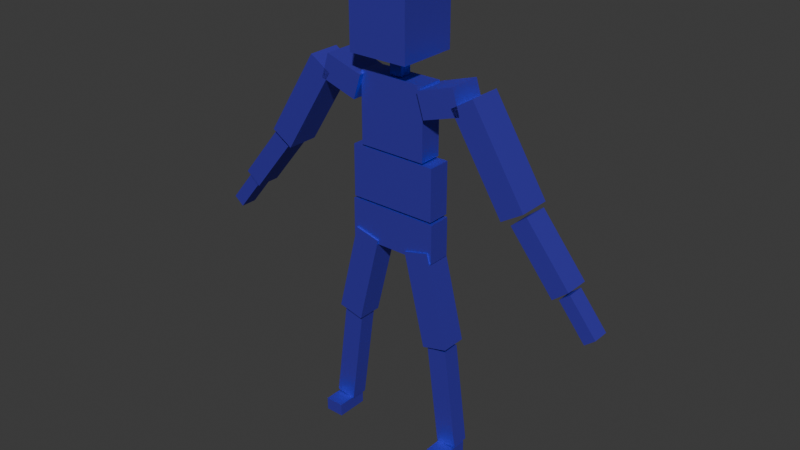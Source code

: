 # Source: isolatedPlayer.blend  (saved by Blender 4.4.32; exported with 4.5.12 LTS)
import bpy
from mathutils import Matrix  # noqa: F401  (used for matrix-valued properties, if any)

bpy.ops.wm.read_factory_settings(use_empty=True)
scene = bpy.context.scene
scene.name = 'Scene'

# ---- collections
col_collection = bpy.data.collections.new('Collection'); scene.collection.children.link(col_collection)

# ---- materials (node trees are filled in below, after node groups)
mat_material = bpy.data.materials.new('Material')
mat_material.alpha_threshold = 0.0
mat_material.roughness = 0.5
mat_material.line_color = (0.0, 0.0, 0.0, 1.0)

# ---- material node trees
mat_material.use_nodes = True; mat_material.node_tree.nodes.clear()
_N = mat_material.node_tree.nodes; _L = mat_material.node_tree.links
n0 = _N.new('ShaderNodeOutputMaterial'); n0.name = 'Material Output'; n0.location = (388, 307)
n1 = _N.new('ShaderNodeBsdfPrincipled'); n1.name = 'Principled BSDF'; n1.location = (10, 300)
n1.inputs[0].default_value = (0.08938, 0.06145, 0.8002, 1.0)
n1.inputs[1].default_value = 0.7864
n1.inputs[2].default_value = 0.6091
n1.inputs[3].default_value = 2.5
_L.new(n1.outputs[0], n0.inputs[0])
n0.is_active_output = True

# ---- world
world_world = bpy.data.worlds.new('World'); scene.world = world_world
world_world.use_nodes = True; world_world.node_tree.nodes.clear()
_N = world_world.node_tree.nodes; _L = world_world.node_tree.links
n0 = _N.new('ShaderNodeOutputWorld'); n0.name = 'World Output'; n0.location = (300, 300)
n1 = _N.new('ShaderNodeBackground'); n1.name = 'Background'; n1.location = (10, 300)
n1.inputs[0].default_value = (0.05088, 0.05088, 0.05088, 1.0)
_L.new(n1.outputs[0], n0.inputs[0])
n0.is_active_output = True
world_world.color = (0.05088, 0.05088, 0.05088)
world_world.sun_shadow_jitter_overblur = 0.0

# ---- meshes
me_cube_001 = bpy.data.meshes.new('Cube.001')
me_cube_001.from_pydata([(-1.0, -1.0, -1.0), (-1.0, -1.0, 1.0), (-1.0, 1.0, -1.0), (-1.0, 1.0, 1.0), (1.0, -1.0, -1.0), (1.0, -1.0, 1.0), (1.0, 1.0, -1.0), (1.0, 1.0, 1.0)], [], [(0, 1, 3, 2), (2, 3, 7, 6), (6, 7, 5, 4), (4, 5, 1, 0), (2, 6, 4, 0), (7, 3, 1, 5)])
_uv = me_cube_001.uv_layers.new(name='UVMap')
_uv.uv.foreach_set('vector', [0.375, 0.0, 0.625, 0.0, 0.625, 0.25, 0.375, 0.25, 0.375, 0.25, 0.625, 0.25, 0.625, 0.5, 0.375, 0.5, 0.375, 0.5, 0.625, 0.5, 0.625, 0.75, 0.375, 0.75, 0.375, 0.75, 0.625, 0.75, 0.625, 1.0, 0.375, 1.0, 0.125, 0.5, 0.375, 0.5, 0.375, 0.75, 0.125, 0.75, 0.625, 0.5, 0.875, 0.5, 0.875, 0.75, 0.625, 0.75])
me_cube_001.materials.append(mat_material)
me_cube_001.update()
me_cube_002 = bpy.data.meshes.new('Cube.002')
me_cube_002.from_pydata([(-1.0, -1.0, -1.0), (-1.0, -1.0, 1.0), (-1.0, 1.0, -1.0), (-1.0, 1.0, 1.0), (1.0, -1.0, -1.0), (1.0, -1.0, 1.0), (1.0, 1.0, -1.0), (1.0, 1.0, 1.0)], [], [(0, 1, 3, 2), (2, 3, 7, 6), (6, 7, 5, 4), (4, 5, 1, 0), (2, 6, 4, 0), (7, 3, 1, 5)])
_uv = me_cube_002.uv_layers.new(name='UVMap')
_uv.uv.foreach_set('vector', [0.375, 0.0, 0.625, 0.0, 0.625, 0.25, 0.375, 0.25, 0.375, 0.25, 0.625, 0.25, 0.625, 0.5, 0.375, 0.5, 0.375, 0.5, 0.625, 0.5, 0.625, 0.75, 0.375, 0.75, 0.375, 0.75, 0.625, 0.75, 0.625, 1.0, 0.375, 1.0, 0.125, 0.5, 0.375, 0.5, 0.375, 0.75, 0.125, 0.75, 0.625, 0.5, 0.875, 0.5, 0.875, 0.75, 0.625, 0.75])
me_cube_002.materials.append(mat_material)
me_cube_002.update()
me_cube_003 = bpy.data.meshes.new('Cube.003')
me_cube_003.from_pydata([(-1.0, -1.0, -1.0), (-1.0, -1.0, 1.0), (-1.0, 1.0, -1.0), (-1.0, 1.0, 1.0), (1.0, -1.0, -1.0), (1.0, -1.0, 1.0), (1.0, 1.0, -1.0), (1.0, 1.0, 1.0)], [], [(0, 1, 3, 2), (2, 3, 7, 6), (6, 7, 5, 4), (4, 5, 1, 0), (2, 6, 4, 0), (7, 3, 1, 5)])
_uv = me_cube_003.uv_layers.new(name='UVMap')
_uv.uv.foreach_set('vector', [0.375, 0.0, 0.625, 0.0, 0.625, 0.25, 0.375, 0.25, 0.375, 0.25, 0.625, 0.25, 0.625, 0.5, 0.375, 0.5, 0.375, 0.5, 0.625, 0.5, 0.625, 0.75, 0.375, 0.75, 0.375, 0.75, 0.625, 0.75, 0.625, 1.0, 0.375, 1.0, 0.125, 0.5, 0.375, 0.5, 0.375, 0.75, 0.125, 0.75, 0.625, 0.5, 0.875, 0.5, 0.875, 0.75, 0.625, 0.75])
_ca = me_cube_003.color_attributes.new('Attribute', 'BYTE_COLOR', 'CORNER')
_ca.data.foreach_set('color', [1.0, 1.0, 1.0, 1.0, 1.0, 1.0, 1.0, 1.0, 1.0, 1.0, 1.0, 1.0, 1.0, 1.0, 1.0, 1.0, 1.0, 1.0, 1.0, 1.0, 1.0, 1.0, 1.0, 1.0, 1.0, 1.0, 1.0, 1.0, 1.0, 1.0, 1.0, 1.0, 1.0, 1.0, 1.0, 1.0, 1.0, 1.0, 1.0, 1.0, 1.0, 1.0, 1.0, 1.0, 1.0, 1.0, 1.0, 1.0, 1.0, 1.0, 1.0, 1.0, 1.0, 1.0, 1.0, 1.0, 1.0, 1.0, 1.0, 1.0, 1.0, 1.0, 1.0, 1.0, 1.0, 1.0, 1.0, 1.0, 1.0, 1.0, 1.0, 1.0, 1.0, 1.0, 1.0, 1.0, 1.0, 1.0, 1.0, 1.0, 1.0, 1.0, 1.0, 1.0, 1.0, 1.0, 1.0, 1.0, 1.0, 1.0, 1.0, 1.0, 1.0, 1.0, 1.0, 1.0])
me_cube_003.materials.append(mat_material)
me_cube_003.update()
me_cube_005 = bpy.data.meshes.new('Cube.005')
me_cube_005.from_pydata([(-1.0, -1.0, -1.0), (-1.0, -1.0, 1.0), (-1.0, 1.0, -1.0), (-1.0, 1.0, 1.0), (1.0, -1.0, -1.0), (1.0, -1.0, 1.0), (1.0, 1.0, -1.0), (1.0, 1.0, 1.0)], [], [(0, 1, 3, 2), (2, 3, 7, 6), (6, 7, 5, 4), (4, 5, 1, 0), (2, 6, 4, 0), (7, 3, 1, 5)])
_uv = me_cube_005.uv_layers.new(name='UVMap')
_uv.uv.foreach_set('vector', [0.375, 0.0, 0.625, 0.0, 0.625, 0.25, 0.375, 0.25, 0.375, 0.25, 0.625, 0.25, 0.625, 0.5, 0.375, 0.5, 0.375, 0.5, 0.625, 0.5, 0.625, 0.75, 0.375, 0.75, 0.375, 0.75, 0.625, 0.75, 0.625, 1.0, 0.375, 1.0, 0.125, 0.5, 0.375, 0.5, 0.375, 0.75, 0.125, 0.75, 0.625, 0.5, 0.875, 0.5, 0.875, 0.75, 0.625, 0.75])
me_cube_005.materials.append(mat_material)
me_cube_005.update()
me_cube_006 = bpy.data.meshes.new('Cube.006')
me_cube_006.from_pydata([(-1.0, -1.0, -1.0), (-1.0, -1.0, 1.0), (-1.0, 1.0, -1.0), (-1.0, 1.0, 1.0), (1.0, -1.0, -1.0), (1.0, -1.0, 1.0), (1.0, 1.0, -1.0), (1.0, 1.0, 1.0)], [], [(0, 1, 3, 2), (2, 3, 7, 6), (6, 7, 5, 4), (4, 5, 1, 0), (2, 6, 4, 0), (7, 3, 1, 5)])
_uv = me_cube_006.uv_layers.new(name='UVMap')
_uv.uv.foreach_set('vector', [0.375, 0.0, 0.625, 0.0, 0.625, 0.25, 0.375, 0.25, 0.375, 0.25, 0.625, 0.25, 0.625, 0.5, 0.375, 0.5, 0.375, 0.5, 0.625, 0.5, 0.625, 0.75, 0.375, 0.75, 0.375, 0.75, 0.625, 0.75, 0.625, 1.0, 0.375, 1.0, 0.125, 0.5, 0.375, 0.5, 0.375, 0.75, 0.125, 0.75, 0.625, 0.5, 0.875, 0.5, 0.875, 0.75, 0.625, 0.75])
me_cube_006.materials.append(mat_material)
me_cube_006.update()
me_cube_007 = bpy.data.meshes.new('Cube.007')
me_cube_007.from_pydata([(-1.0, -1.0, -1.0), (-1.0, -1.0, 1.0), (-1.0, 1.0, -1.0), (-1.0, 1.0, 1.0), (1.0, -1.0, -1.0), (1.0, -1.0, 1.0), (1.0, 1.0, -1.0), (1.0, 1.0, 1.0)], [], [(0, 1, 3, 2), (2, 3, 7, 6), (6, 7, 5, 4), (4, 5, 1, 0), (2, 6, 4, 0), (7, 3, 1, 5)])
_uv = me_cube_007.uv_layers.new(name='UVMap')
_uv.uv.foreach_set('vector', [0.375, 0.0, 0.625, 0.0, 0.625, 0.25, 0.375, 0.25, 0.375, 0.25, 0.625, 0.25, 0.625, 0.5, 0.375, 0.5, 0.375, 0.5, 0.625, 0.5, 0.625, 0.75, 0.375, 0.75, 0.375, 0.75, 0.625, 0.75, 0.625, 1.0, 0.375, 1.0, 0.125, 0.5, 0.375, 0.5, 0.375, 0.75, 0.125, 0.75, 0.625, 0.5, 0.875, 0.5, 0.875, 0.75, 0.625, 0.75])
me_cube_007.materials.append(mat_material)
me_cube_007.update()
me_cube_008 = bpy.data.meshes.new('Cube.008')
me_cube_008.from_pydata([(-1.0, -1.0, -1.0), (-1.0, -1.0, 1.0), (-1.0, 1.0, -1.0), (-1.0, 1.0, 1.0), (1.0, -1.0, -1.0), (1.0, -1.0, 1.0), (1.0, 1.0, -1.0), (1.0, 1.0, 1.0)], [], [(0, 1, 3, 2), (2, 3, 7, 6), (6, 7, 5, 4), (4, 5, 1, 0), (2, 6, 4, 0), (7, 3, 1, 5)])
_uv = me_cube_008.uv_layers.new(name='UVMap')
_uv.uv.foreach_set('vector', [0.375, 0.0, 0.625, 0.0, 0.625, 0.25, 0.375, 0.25, 0.375, 0.25, 0.625, 0.25, 0.625, 0.5, 0.375, 0.5, 0.375, 0.5, 0.625, 0.5, 0.625, 0.75, 0.375, 0.75, 0.375, 0.75, 0.625, 0.75, 0.625, 1.0, 0.375, 1.0, 0.125, 0.5, 0.375, 0.5, 0.375, 0.75, 0.125, 0.75, 0.625, 0.5, 0.875, 0.5, 0.875, 0.75, 0.625, 0.75])
me_cube_008.materials.append(mat_material)
me_cube_008.update()
me_cube_009 = bpy.data.meshes.new('Cube.009')
me_cube_009.from_pydata([(-1.0, -1.0, -1.0), (-1.0, -1.0, 1.0), (-1.0, 1.0, -1.0), (-1.0, 1.0, 1.0), (1.0, -1.0, -1.0), (1.0, -1.0, 1.0), (1.0, 1.0, -1.0), (1.0, 1.0, 1.0)], [], [(0, 1, 3, 2), (2, 3, 7, 6), (6, 7, 5, 4), (4, 5, 1, 0), (2, 6, 4, 0), (7, 3, 1, 5)])
_uv = me_cube_009.uv_layers.new(name='UVMap')
_uv.uv.foreach_set('vector', [0.375, 0.0, 0.625, 0.0, 0.625, 0.25, 0.375, 0.25, 0.375, 0.25, 0.625, 0.25, 0.625, 0.5, 0.375, 0.5, 0.375, 0.5, 0.625, 0.5, 0.625, 0.75, 0.375, 0.75, 0.375, 0.75, 0.625, 0.75, 0.625, 1.0, 0.375, 1.0, 0.125, 0.5, 0.375, 0.5, 0.375, 0.75, 0.125, 0.75, 0.625, 0.5, 0.875, 0.5, 0.875, 0.75, 0.625, 0.75])
me_cube_009.materials.append(mat_material)
me_cube_009.update()
me_cube_010 = bpy.data.meshes.new('Cube.010')
me_cube_010.from_pydata([(-1.0, -1.0, -1.0), (-1.0, -1.0, 1.0), (-1.0, 1.0, -1.0), (-1.0, 1.0, 1.0), (1.0, -1.0, -1.0), (1.0, -1.0, 1.0), (1.0, 1.0, -1.0), (1.0, 1.0, 1.0)], [], [(0, 1, 3, 2), (2, 3, 7, 6), (6, 7, 5, 4), (4, 5, 1, 0), (2, 6, 4, 0), (7, 3, 1, 5)])
_uv = me_cube_010.uv_layers.new(name='UVMap')
_uv.uv.foreach_set('vector', [0.375, 0.0, 0.625, 0.0, 0.625, 0.25, 0.375, 0.25, 0.375, 0.25, 0.625, 0.25, 0.625, 0.5, 0.375, 0.5, 0.375, 0.5, 0.625, 0.5, 0.625, 0.75, 0.375, 0.75, 0.375, 0.75, 0.625, 0.75, 0.625, 1.0, 0.375, 1.0, 0.125, 0.5, 0.375, 0.5, 0.375, 0.75, 0.125, 0.75, 0.625, 0.5, 0.875, 0.5, 0.875, 0.75, 0.625, 0.75])
me_cube_010.materials.append(mat_material)
me_cube_010.update()
me_cube_011 = bpy.data.meshes.new('Cube.011')
me_cube_011.from_pydata([(-1.0, -1.0, -1.0), (-1.0, -1.0, 1.0), (-1.0, 1.0, -1.0), (-1.0, 1.0, 1.0), (1.0, -1.0, -1.0), (1.0, -1.0, 1.0), (1.0, 1.0, -1.0), (1.0, 1.0, 1.0)], [], [(0, 1, 3, 2), (2, 3, 7, 6), (6, 7, 5, 4), (4, 5, 1, 0), (2, 6, 4, 0), (7, 3, 1, 5)])
_uv = me_cube_011.uv_layers.new(name='UVMap')
_uv.uv.foreach_set('vector', [0.375, 0.0, 0.625, 0.0, 0.625, 0.25, 0.375, 0.25, 0.375, 0.25, 0.625, 0.25, 0.625, 0.5, 0.375, 0.5, 0.375, 0.5, 0.625, 0.5, 0.625, 0.75, 0.375, 0.75, 0.375, 0.75, 0.625, 0.75, 0.625, 1.0, 0.375, 1.0, 0.125, 0.5, 0.375, 0.5, 0.375, 0.75, 0.125, 0.75, 0.625, 0.5, 0.875, 0.5, 0.875, 0.75, 0.625, 0.75])
me_cube_011.materials.append(mat_material)
me_cube_011.update()
me_cube_012 = bpy.data.meshes.new('Cube.012')
me_cube_012.from_pydata([(-1.0, -1.0, -1.0), (-1.0, -1.0, 1.0), (-1.0, 1.0, -1.0), (-1.0, 1.0, 1.0), (1.0, -1.0, -1.0), (1.0, -1.0, 1.0), (1.0, 1.0, -1.0), (1.0, 1.0, 1.0)], [], [(0, 1, 3, 2), (2, 3, 7, 6), (6, 7, 5, 4), (4, 5, 1, 0), (2, 6, 4, 0), (7, 3, 1, 5)])
_uv = me_cube_012.uv_layers.new(name='UVMap')
_uv.uv.foreach_set('vector', [0.375, 0.0, 0.625, 0.0, 0.625, 0.25, 0.375, 0.25, 0.375, 0.25, 0.625, 0.25, 0.625, 0.5, 0.375, 0.5, 0.375, 0.5, 0.625, 0.5, 0.625, 0.75, 0.375, 0.75, 0.375, 0.75, 0.625, 0.75, 0.625, 1.0, 0.375, 1.0, 0.125, 0.5, 0.375, 0.5, 0.375, 0.75, 0.125, 0.75, 0.625, 0.5, 0.875, 0.5, 0.875, 0.75, 0.625, 0.75])
me_cube_012.materials.append(mat_material)
me_cube_012.update()
me_cube_013 = bpy.data.meshes.new('Cube.013')
me_cube_013.from_pydata([(-1.0, -1.0, -1.0), (-1.0, -1.0, 1.0), (-1.0, 1.0, -1.0), (-1.0, 1.0, 1.0), (1.0, -1.0, -1.0), (1.0, -1.0, 1.0), (1.0, 1.0, -1.0), (1.0, 1.0, 1.0)], [], [(0, 1, 3, 2), (2, 3, 7, 6), (6, 7, 5, 4), (4, 5, 1, 0), (2, 6, 4, 0), (7, 3, 1, 5)])
_uv = me_cube_013.uv_layers.new(name='UVMap')
_uv.uv.foreach_set('vector', [0.375, 0.0, 0.625, 0.0, 0.625, 0.25, 0.375, 0.25, 0.375, 0.25, 0.625, 0.25, 0.625, 0.5, 0.375, 0.5, 0.375, 0.5, 0.625, 0.5, 0.625, 0.75, 0.375, 0.75, 0.375, 0.75, 0.625, 0.75, 0.625, 1.0, 0.375, 1.0, 0.125, 0.5, 0.375, 0.5, 0.375, 0.75, 0.125, 0.75, 0.625, 0.5, 0.875, 0.5, 0.875, 0.75, 0.625, 0.75])
me_cube_013.materials.append(mat_material)
me_cube_013.update()
me_cube_015 = bpy.data.meshes.new('Cube.015')
me_cube_015.from_pydata([(-1.0, -1.0, -1.0), (-1.0, -1.0, 1.0), (-1.0, 1.0, -1.0), (-1.0, 1.0, 1.0), (1.0, -1.0, -1.0), (1.0, -1.0, 1.0), (1.0, 1.0, -1.0), (1.0, 1.0, 1.0)], [], [(0, 1, 3, 2), (2, 3, 7, 6), (6, 7, 5, 4), (4, 5, 1, 0), (2, 6, 4, 0), (7, 3, 1, 5)])
_uv = me_cube_015.uv_layers.new(name='UVMap')
_uv.uv.foreach_set('vector', [0.375, 0.0, 0.625, 0.0, 0.625, 0.25, 0.375, 0.25, 0.375, 0.25, 0.625, 0.25, 0.625, 0.5, 0.375, 0.5, 0.375, 0.5, 0.625, 0.5, 0.625, 0.75, 0.375, 0.75, 0.375, 0.75, 0.625, 0.75, 0.625, 1.0, 0.375, 1.0, 0.125, 0.5, 0.375, 0.5, 0.375, 0.75, 0.125, 0.75, 0.625, 0.5, 0.875, 0.5, 0.875, 0.75, 0.625, 0.75])
me_cube_015.materials.append(mat_material)
me_cube_015.update()
me_cube_016 = bpy.data.meshes.new('Cube.016')
me_cube_016.from_pydata([(-1.0, -1.0, -1.0), (-1.0, -1.0, 1.0), (-1.0, 1.0, -1.0), (-1.0, 1.0, 1.0), (1.0, -1.0, -1.0), (1.0, -1.0, 1.0), (1.0, 1.0, -1.0), (1.0, 1.0, 1.0)], [], [(0, 1, 3, 2), (2, 3, 7, 6), (6, 7, 5, 4), (4, 5, 1, 0), (2, 6, 4, 0), (7, 3, 1, 5)])
_uv = me_cube_016.uv_layers.new(name='UVMap')
_uv.uv.foreach_set('vector', [0.375, 0.0, 0.625, 0.0, 0.625, 0.25, 0.375, 0.25, 0.375, 0.25, 0.625, 0.25, 0.625, 0.5, 0.375, 0.5, 0.375, 0.5, 0.625, 0.5, 0.625, 0.75, 0.375, 0.75, 0.375, 0.75, 0.625, 0.75, 0.625, 1.0, 0.375, 1.0, 0.125, 0.5, 0.375, 0.5, 0.375, 0.75, 0.125, 0.75, 0.625, 0.5, 0.875, 0.5, 0.875, 0.75, 0.625, 0.75])
me_cube_016.materials.append(mat_material)
me_cube_016.update()
me_cube_017 = bpy.data.meshes.new('Cube.017')
me_cube_017.from_pydata([(-1.0, -1.0, -1.0), (-1.0, -1.0, 1.0), (-1.0, 1.0, -1.0), (-1.0, 1.0, 1.0), (1.0, -1.0, -1.0), (1.0, -1.0, 1.0), (1.0, 1.0, -1.0), (1.0, 1.0, 1.0)], [], [(0, 1, 3, 2), (2, 3, 7, 6), (6, 7, 5, 4), (4, 5, 1, 0), (2, 6, 4, 0), (7, 3, 1, 5)])
_uv = me_cube_017.uv_layers.new(name='UVMap')
_uv.uv.foreach_set('vector', [0.375, 0.0, 0.625, 0.0, 0.625, 0.25, 0.375, 0.25, 0.375, 0.25, 0.625, 0.25, 0.625, 0.5, 0.375, 0.5, 0.375, 0.5, 0.625, 0.5, 0.625, 0.75, 0.375, 0.75, 0.375, 0.75, 0.625, 0.75, 0.625, 1.0, 0.375, 1.0, 0.125, 0.5, 0.375, 0.5, 0.375, 0.75, 0.125, 0.75, 0.625, 0.5, 0.875, 0.5, 0.875, 0.75, 0.625, 0.75])
me_cube_017.materials.append(mat_material)
me_cube_017.update()
me_cube_018 = bpy.data.meshes.new('Cube.018')
me_cube_018.from_pydata([(-1.0, -1.0, -1.0), (-1.0, -1.0, 1.0), (-1.0, 1.0, -1.0), (-1.0, 1.0, 1.0), (1.0, -1.0, -1.0), (1.0, -1.0, 1.0), (1.0, 1.0, -1.0), (1.0, 1.0, 1.0)], [], [(0, 1, 3, 2), (2, 3, 7, 6), (6, 7, 5, 4), (4, 5, 1, 0), (2, 6, 4, 0), (7, 3, 1, 5)])
_uv = me_cube_018.uv_layers.new(name='UVMap')
_uv.uv.foreach_set('vector', [0.375, 0.0, 0.625, 0.0, 0.625, 0.25, 0.375, 0.25, 0.375, 0.25, 0.625, 0.25, 0.625, 0.5, 0.375, 0.5, 0.375, 0.5, 0.625, 0.5, 0.625, 0.75, 0.375, 0.75, 0.375, 0.75, 0.625, 0.75, 0.625, 1.0, 0.375, 1.0, 0.125, 0.5, 0.375, 0.5, 0.375, 0.75, 0.125, 0.75, 0.625, 0.5, 0.875, 0.5, 0.875, 0.75, 0.625, 0.75])
me_cube_018.materials.append(mat_material)
me_cube_018.update()
me_cube_019 = bpy.data.meshes.new('Cube.019')
me_cube_019.from_pydata([(-1.0, -1.0, -1.0), (-1.0, -1.0, 1.0), (-1.0, 1.0, -1.0), (-1.0, 1.0, 1.0), (1.0, -1.0, -1.0), (1.0, -1.0, 1.0), (1.0, 1.0, -1.0), (1.0, 1.0, 1.0)], [], [(0, 1, 3, 2), (2, 3, 7, 6), (6, 7, 5, 4), (4, 5, 1, 0), (2, 6, 4, 0), (7, 3, 1, 5)])
_uv = me_cube_019.uv_layers.new(name='UVMap')
_uv.uv.foreach_set('vector', [0.375, 0.0, 0.625, 0.0, 0.625, 0.25, 0.375, 0.25, 0.375, 0.25, 0.625, 0.25, 0.625, 0.5, 0.375, 0.5, 0.375, 0.5, 0.625, 0.5, 0.625, 0.75, 0.375, 0.75, 0.375, 0.75, 0.625, 0.75, 0.625, 1.0, 0.375, 1.0, 0.125, 0.5, 0.375, 0.5, 0.375, 0.75, 0.125, 0.75, 0.625, 0.5, 0.875, 0.5, 0.875, 0.75, 0.625, 0.75])
me_cube_019.materials.append(mat_material)
me_cube_019.update()
me_cube_020 = bpy.data.meshes.new('Cube.020')
me_cube_020.from_pydata([(-1.0, -1.0, -1.0), (-1.0, -1.0, 1.0), (-1.0, 1.0, -1.0), (-1.0, 1.0, 1.0), (1.0, -1.0, -1.0), (1.0, -1.0, 1.0), (1.0, 1.0, -1.0), (1.0, 1.0, 1.0)], [], [(0, 1, 3, 2), (2, 3, 7, 6), (6, 7, 5, 4), (4, 5, 1, 0), (2, 6, 4, 0), (7, 3, 1, 5)])
_uv = me_cube_020.uv_layers.new(name='UVMap')
_uv.uv.foreach_set('vector', [0.375, 0.0, 0.625, 0.0, 0.625, 0.25, 0.375, 0.25, 0.375, 0.25, 0.625, 0.25, 0.625, 0.5, 0.375, 0.5, 0.375, 0.5, 0.625, 0.5, 0.625, 0.75, 0.375, 0.75, 0.375, 0.75, 0.625, 0.75, 0.625, 1.0, 0.375, 1.0, 0.125, 0.5, 0.375, 0.5, 0.375, 0.75, 0.125, 0.75, 0.625, 0.5, 0.875, 0.5, 0.875, 0.75, 0.625, 0.75])
me_cube_020.materials.append(mat_material)
me_cube_020.update()
me_cube_022 = bpy.data.meshes.new('Cube.022')
me_cube_022.from_pydata([(-1.0, -1.0, -1.0), (-1.0, -1.0, 1.0), (-1.0, 1.0, -1.0), (-1.0, 1.0, 1.0), (1.0, -1.0, -1.0), (1.0, -1.0, 1.0), (1.0, 1.0, -1.0), (1.0, 1.0, 1.0)], [], [(0, 1, 3, 2), (2, 3, 7, 6), (6, 7, 5, 4), (4, 5, 1, 0), (2, 6, 4, 0), (7, 3, 1, 5)])
_uv = me_cube_022.uv_layers.new(name='UVMap')
_uv.uv.foreach_set('vector', [0.375, 0.0, 0.625, 0.0, 0.625, 0.25, 0.375, 0.25, 0.375, 0.25, 0.625, 0.25, 0.625, 0.5, 0.375, 0.5, 0.375, 0.5, 0.625, 0.5, 0.625, 0.75, 0.375, 0.75, 0.375, 0.75, 0.625, 0.75, 0.625, 1.0, 0.375, 1.0, 0.125, 0.5, 0.375, 0.5, 0.375, 0.75, 0.125, 0.75, 0.625, 0.5, 0.875, 0.5, 0.875, 0.75, 0.625, 0.75])
me_cube_022.materials.append(mat_material)
me_cube_022.update()
arm_armature = bpy.data.armatures.new('Armature')  # bones are not reproduced

# ---- objects
ob_armature = bpy.data.objects.new('Armature', arm_armature)
ob_cube = bpy.data.objects.new('Cube', me_cube_001)
ob_cube_001 = bpy.data.objects.new('Cube.001', me_cube_002)
ob_cube_002 = bpy.data.objects.new('Cube.002', me_cube_003)
ob_cube_003 = bpy.data.objects.new('Cube.003', me_cube_005)
ob_cube_004 = bpy.data.objects.new('Cube.004', me_cube_006)
ob_cube_005 = bpy.data.objects.new('Cube.005', me_cube_007)
ob_cube_006 = bpy.data.objects.new('Cube.006', me_cube_008)
ob_cube_007 = bpy.data.objects.new('Cube.007', me_cube_009)
ob_cube_008 = bpy.data.objects.new('Cube.008', me_cube_010)
ob_cube_009 = bpy.data.objects.new('Cube.009', me_cube_011)
ob_cube_010 = bpy.data.objects.new('Cube.010', me_cube_012)
ob_cube_011 = bpy.data.objects.new('Cube.011', me_cube_013)
ob_cube_012 = bpy.data.objects.new('Cube.012', me_cube_015)
ob_cube_013 = bpy.data.objects.new('Cube.013', me_cube_016)
ob_cube_014 = bpy.data.objects.new('Cube.014', me_cube_017)
ob_cube_015 = bpy.data.objects.new('Cube.015', me_cube_018)
ob_cube_016 = bpy.data.objects.new('Cube.016', me_cube_019)
ob_cube_017 = bpy.data.objects.new('Cube.017', me_cube_020)
ob_cube_018 = bpy.data.objects.new('Cube.018', me_cube_022)

# ---- transforms, parenting, visibility, modifiers, constraints
ob_armature.location = (0.0, 0.0, 1.367)
ob_armature.show_in_front = True
ob_cube.parent = ob_armature
ob_cube.matrix_parent_inverse = Matrix(((1.0, -0.0, 0.0, -0.0), (-0.0, 1.0, -0.0, 0.0), (0.0, -0.0, 1.0, -1.367), (-0.0, 0.0, -0.0, 1.0)))
ob_cube.location = (0.0, 0.0, 1.961)
ob_cube.scale = (0.3191, 0.08228, 0.187)
_vg = ob_cube.vertex_groups.new(name='Hip')
_vg = ob_cube.vertex_groups.new(name='Waist')
_vg.add([0, 1, 2, 3, 4, 5, 6, 7], 1.0, 'REPLACE')
_vg = ob_cube.vertex_groups.new(name='Chest')
_vg = ob_cube.vertex_groups.new(name='Neck')
_vg = ob_cube.vertex_groups.new(name='Head')
_vg = ob_cube.vertex_groups.new(name='Shoulder.R')
_vg = ob_cube.vertex_groups.new(name='UpperArm.R')
_vg = ob_cube.vertex_groups.new(name='LowerArm.R')
_vg = ob_cube.vertex_groups.new(name='UpperHand.R')
_vg = ob_cube.vertex_groups.new(name='Shoulder.L')
_vg = ob_cube.vertex_groups.new(name='UpperArm.L')
_vg = ob_cube.vertex_groups.new(name='LowerArm.L')
_vg = ob_cube.vertex_groups.new(name='UpperHand.L')
_vg = ob_cube.vertex_groups.new(name='UpperLeg.R')
_vg = ob_cube.vertex_groups.new(name='LowerLeg.R')
_vg = ob_cube.vertex_groups.new(name='Foot.R')
_vg = ob_cube.vertex_groups.new(name='UpperLeg.L')
_vg = ob_cube.vertex_groups.new(name='LowerLeg.L')
_vg = ob_cube.vertex_groups.new(name='Foot.L')
_m = ob_cube.modifiers.new('Armature', 'ARMATURE')
_m.object = ob_armature
ob_cube_001.parent = ob_armature
ob_cube_001.matrix_parent_inverse = Matrix(((1.0, -0.0, 0.0, -0.0), (-0.0, 1.0, -0.0, 0.0), (0.0, -0.0, 1.0, -1.367), (-0.0, 0.0, -0.0, 1.0)))
ob_cube_001.location = (0.0, 0.0, 1.615)
ob_cube_001.scale = (0.327, 0.08228, 0.1415)
_vg = ob_cube_001.vertex_groups.new(name='Hip')
for _i, _w in zip([0, 1, 2, 3, 4, 5, 6, 7], [1.0, 1.0, 1.0, 1.0, 1.0, 1.0, 1.0, 1.0]): _vg.add([_i], _w, 'REPLACE')
_vg = ob_cube_001.vertex_groups.new(name='Waist')
_vg = ob_cube_001.vertex_groups.new(name='Chest')
_vg = ob_cube_001.vertex_groups.new(name='Neck')
_vg = ob_cube_001.vertex_groups.new(name='Head')
_vg = ob_cube_001.vertex_groups.new(name='Shoulder.R')
_vg = ob_cube_001.vertex_groups.new(name='UpperArm.R')
_vg = ob_cube_001.vertex_groups.new(name='LowerArm.R')
_vg = ob_cube_001.vertex_groups.new(name='UpperHand.R')
_vg = ob_cube_001.vertex_groups.new(name='Shoulder.L')
_vg = ob_cube_001.vertex_groups.new(name='UpperArm.L')
_vg = ob_cube_001.vertex_groups.new(name='LowerArm.L')
_vg = ob_cube_001.vertex_groups.new(name='UpperHand.L')
_vg = ob_cube_001.vertex_groups.new(name='UpperLeg.R')
_vg = ob_cube_001.vertex_groups.new(name='LowerLeg.R')
_vg = ob_cube_001.vertex_groups.new(name='Foot.R')
_vg = ob_cube_001.vertex_groups.new(name='UpperLeg.L')
_vg = ob_cube_001.vertex_groups.new(name='LowerLeg.L')
_vg = ob_cube_001.vertex_groups.new(name='Foot.L')
_m = ob_cube_001.modifiers.new('Armature', 'ARMATURE')
_m.object = ob_armature
ob_cube_002.parent = ob_armature
ob_cube_002.matrix_parent_inverse = Matrix(((1.0, -0.0, 0.0, -0.0), (-0.0, 1.0, -0.0, 0.0), (0.0, -0.0, 1.0, -1.367), (-0.0, 0.0, -0.0, 1.0)))
ob_cube_002.location = (0.0, 0.0, 2.415)
ob_cube_002.scale = (0.2468, 0.08228, 0.2531)
_vg = ob_cube_002.vertex_groups.new(name='Hip')
_vg = ob_cube_002.vertex_groups.new(name='Waist')
_vg = ob_cube_002.vertex_groups.new(name='Chest')
_vg.add([0, 1, 2, 3, 4, 5, 6, 7], 1.0, 'REPLACE')
_vg = ob_cube_002.vertex_groups.new(name='Neck')
_vg = ob_cube_002.vertex_groups.new(name='Head')
_vg = ob_cube_002.vertex_groups.new(name='Shoulder.R')
_vg = ob_cube_002.vertex_groups.new(name='UpperArm.R')
_vg = ob_cube_002.vertex_groups.new(name='LowerArm.R')
_vg = ob_cube_002.vertex_groups.new(name='UpperHand.R')
_vg = ob_cube_002.vertex_groups.new(name='Shoulder.L')
_vg = ob_cube_002.vertex_groups.new(name='UpperArm.L')
_vg = ob_cube_002.vertex_groups.new(name='LowerArm.L')
_vg = ob_cube_002.vertex_groups.new(name='UpperHand.L')
_vg = ob_cube_002.vertex_groups.new(name='UpperLeg.R')
_vg = ob_cube_002.vertex_groups.new(name='LowerLeg.R')
_vg = ob_cube_002.vertex_groups.new(name='Foot.R')
_vg = ob_cube_002.vertex_groups.new(name='UpperLeg.L')
_vg = ob_cube_002.vertex_groups.new(name='LowerLeg.L')
_vg = ob_cube_002.vertex_groups.new(name='Foot.L')
_m = ob_cube_002.modifiers.new('Armature', 'ARMATURE')
_m.object = ob_armature
ob_cube_003.parent = ob_armature
ob_cube_003.matrix_parent_inverse = Matrix(((1.0, -0.0, 0.0, -0.0), (-0.0, 1.0, -0.0, 0.0), (0.0, -0.0, 1.0, -1.367), (-0.0, 0.0, -0.0, 1.0)))
ob_cube_003.location = (0.3889, -2.452e-08, 2.602)
ob_cube_003.rotation_euler = (0.0, -0.3081, 0.0)
ob_cube_003.scale = (0.1425, 0.1186, 0.09187)
_vg = ob_cube_003.vertex_groups.new(name='Hip')
_vg = ob_cube_003.vertex_groups.new(name='Waist')
_vg = ob_cube_003.vertex_groups.new(name='Chest')
_vg = ob_cube_003.vertex_groups.new(name='Neck')
_vg = ob_cube_003.vertex_groups.new(name='Head')
_vg = ob_cube_003.vertex_groups.new(name='Shoulder.R')
_vg.add([0, 1, 2, 3, 4, 5, 6, 7], 1.0, 'REPLACE')
_vg = ob_cube_003.vertex_groups.new(name='UpperArm.R')
_vg = ob_cube_003.vertex_groups.new(name='LowerArm.R')
_vg = ob_cube_003.vertex_groups.new(name='UpperHand.R')
_vg = ob_cube_003.vertex_groups.new(name='Shoulder.L')
_vg = ob_cube_003.vertex_groups.new(name='UpperArm.L')
_vg = ob_cube_003.vertex_groups.new(name='LowerArm.L')
_vg = ob_cube_003.vertex_groups.new(name='UpperHand.L')
_vg = ob_cube_003.vertex_groups.new(name='UpperLeg.R')
_vg = ob_cube_003.vertex_groups.new(name='LowerLeg.R')
_vg = ob_cube_003.vertex_groups.new(name='Foot.R')
_vg = ob_cube_003.vertex_groups.new(name='UpperLeg.L')
_vg = ob_cube_003.vertex_groups.new(name='LowerLeg.L')
_vg = ob_cube_003.vertex_groups.new(name='Foot.L')
_m = ob_cube_003.modifiers.new('Armature', 'ARMATURE')
_m.object = ob_armature
ob_cube_004.parent = ob_armature
ob_cube_004.matrix_parent_inverse = Matrix(((1.0, -0.0, 0.0, -0.0), (-0.0, 1.0, -0.0, 0.0), (0.0, -0.0, 1.0, -1.367), (-0.0, 0.0, -0.0, 1.0)))
ob_cube_004.location = (0.7594, 1.125e-08, 2.336)
ob_cube_004.rotation_euler = (0.0, 1.013, 0.0)
ob_cube_004.scale = (0.3662, 0.1186, 0.09187)
_vg = ob_cube_004.vertex_groups.new(name='Hip')
_vg = ob_cube_004.vertex_groups.new(name='Waist')
_vg = ob_cube_004.vertex_groups.new(name='Chest')
_vg = ob_cube_004.vertex_groups.new(name='Neck')
_vg = ob_cube_004.vertex_groups.new(name='Head')
_vg = ob_cube_004.vertex_groups.new(name='Shoulder.R')
_vg = ob_cube_004.vertex_groups.new(name='UpperArm.R')
for _i, _w in zip([0, 1, 2, 3, 4, 5, 6, 7], [1.0, 1.0, 1.0, 1.0, 1.0, 1.0, 1.0, 1.0]): _vg.add([_i], _w, 'REPLACE')
_vg = ob_cube_004.vertex_groups.new(name='LowerArm.R')
_vg = ob_cube_004.vertex_groups.new(name='UpperHand.R')
_vg = ob_cube_004.vertex_groups.new(name='Shoulder.L')
_vg = ob_cube_004.vertex_groups.new(name='UpperArm.L')
_vg = ob_cube_004.vertex_groups.new(name='LowerArm.L')
_vg = ob_cube_004.vertex_groups.new(name='UpperHand.L')
_vg = ob_cube_004.vertex_groups.new(name='UpperLeg.R')
_vg = ob_cube_004.vertex_groups.new(name='LowerLeg.R')
_vg = ob_cube_004.vertex_groups.new(name='Foot.R')
_vg = ob_cube_004.vertex_groups.new(name='UpperLeg.L')
_vg = ob_cube_004.vertex_groups.new(name='LowerLeg.L')
_vg = ob_cube_004.vertex_groups.new(name='Foot.L')
_m = ob_cube_004.modifiers.new('Armature', 'ARMATURE')
_m.object = ob_armature
ob_cube_005.parent = ob_armature
ob_cube_005.matrix_parent_inverse = Matrix(((1.0, -0.0, 0.0, -0.0), (-0.0, 1.0, -0.0, 0.0), (0.0, -0.0, 1.0, -1.367), (-0.0, 0.0, -0.0, 1.0)))
ob_cube_005.location = (1.143, 8.23e-08, 1.807)
ob_cube_005.rotation_euler = (0.0, 0.889, 0.0)
ob_cube_005.scale = (0.252, 0.09069, 0.07023)
_vg = ob_cube_005.vertex_groups.new(name='Hip')
_vg = ob_cube_005.vertex_groups.new(name='Waist')
_vg = ob_cube_005.vertex_groups.new(name='Chest')
_vg = ob_cube_005.vertex_groups.new(name='Neck')
_vg = ob_cube_005.vertex_groups.new(name='Head')
_vg = ob_cube_005.vertex_groups.new(name='Shoulder.R')
_vg = ob_cube_005.vertex_groups.new(name='UpperArm.R')
_vg = ob_cube_005.vertex_groups.new(name='LowerArm.R')
_vg.add([0, 1, 2, 3, 4, 5, 6, 7], 1.0, 'REPLACE')
_vg = ob_cube_005.vertex_groups.new(name='UpperHand.R')
_vg = ob_cube_005.vertex_groups.new(name='Shoulder.L')
_vg = ob_cube_005.vertex_groups.new(name='UpperArm.L')
_vg = ob_cube_005.vertex_groups.new(name='LowerArm.L')
_vg = ob_cube_005.vertex_groups.new(name='UpperHand.L')
_vg = ob_cube_005.vertex_groups.new(name='UpperLeg.R')
_vg = ob_cube_005.vertex_groups.new(name='LowerLeg.R')
_vg = ob_cube_005.vertex_groups.new(name='Foot.R')
_vg = ob_cube_005.vertex_groups.new(name='UpperLeg.L')
_vg = ob_cube_005.vertex_groups.new(name='LowerLeg.L')
_vg = ob_cube_005.vertex_groups.new(name='Foot.L')
_m = ob_cube_005.modifiers.new('Armature', 'ARMATURE')
_m.object = ob_armature
ob_cube_006.parent = ob_armature
ob_cube_006.matrix_parent_inverse = Matrix(((1.0, -0.0, 0.0, -0.0), (-0.0, 1.0, -0.0, 0.0), (0.0, -0.0, 1.0, -1.367), (-0.0, 0.0, -0.0, 1.0)))
ob_cube_006.location = (1.411, 1.268e-07, 1.476)
ob_cube_006.rotation_euler = (0.0, 0.889, 0.0)
ob_cube_006.scale = (0.1539, 0.06092, 0.04717)
_vg = ob_cube_006.vertex_groups.new(name='Hip')
_vg = ob_cube_006.vertex_groups.new(name='Waist')
_vg = ob_cube_006.vertex_groups.new(name='Chest')
_vg = ob_cube_006.vertex_groups.new(name='Neck')
_vg = ob_cube_006.vertex_groups.new(name='Head')
_vg = ob_cube_006.vertex_groups.new(name='Shoulder.R')
_vg = ob_cube_006.vertex_groups.new(name='UpperArm.R')
_vg = ob_cube_006.vertex_groups.new(name='LowerArm.R')
_vg = ob_cube_006.vertex_groups.new(name='UpperHand.R')
for _i, _w in zip([0, 1, 2, 3, 4, 5, 6, 7], [1.0, 1.0, 1.0, 0.9999, 1.0, 1.0, 0.9999, 0.9998]): _vg.add([_i], _w, 'REPLACE')
_vg = ob_cube_006.vertex_groups.new(name='Shoulder.L')
_vg = ob_cube_006.vertex_groups.new(name='UpperArm.L')
_vg = ob_cube_006.vertex_groups.new(name='LowerArm.L')
_vg = ob_cube_006.vertex_groups.new(name='UpperHand.L')
_vg = ob_cube_006.vertex_groups.new(name='UpperLeg.R')
_vg = ob_cube_006.vertex_groups.new(name='LowerLeg.R')
_vg = ob_cube_006.vertex_groups.new(name='Foot.R')
_vg = ob_cube_006.vertex_groups.new(name='UpperLeg.L')
_vg = ob_cube_006.vertex_groups.new(name='LowerLeg.L')
_vg = ob_cube_006.vertex_groups.new(name='Foot.L')
_m = ob_cube_006.modifiers.new('Armature', 'ARMATURE')
_m.object = ob_armature
ob_cube_007.parent = ob_armature
ob_cube_007.matrix_parent_inverse = Matrix(((1.0, -0.0, 0.0, -0.0), (-0.0, 1.0, -0.0, 0.0), (0.0, -0.0, 1.0, -1.367), (-0.0, 0.0, -0.0, 1.0)))
ob_cube_007.location = (-0.3889, -2.452e-08, 2.602)
ob_cube_007.rotation_euler = (0.0, 0.3081, 0.0)
ob_cube_007.scale = (-0.1425, 0.1186, 0.09187)
_vg = ob_cube_007.vertex_groups.new(name='Hip')
_vg = ob_cube_007.vertex_groups.new(name='Waist')
_vg = ob_cube_007.vertex_groups.new(name='Chest')
_vg = ob_cube_007.vertex_groups.new(name='Neck')
_vg = ob_cube_007.vertex_groups.new(name='Head')
_vg = ob_cube_007.vertex_groups.new(name='Shoulder.R')
_vg = ob_cube_007.vertex_groups.new(name='UpperArm.R')
_vg = ob_cube_007.vertex_groups.new(name='LowerArm.R')
_vg = ob_cube_007.vertex_groups.new(name='UpperHand.R')
_vg = ob_cube_007.vertex_groups.new(name='Shoulder.L')
_vg.add([0, 1, 2, 3, 4, 5, 6, 7], 1.0, 'REPLACE')
_vg = ob_cube_007.vertex_groups.new(name='UpperArm.L')
_vg = ob_cube_007.vertex_groups.new(name='LowerArm.L')
_vg = ob_cube_007.vertex_groups.new(name='UpperHand.L')
_vg = ob_cube_007.vertex_groups.new(name='UpperLeg.R')
_vg = ob_cube_007.vertex_groups.new(name='LowerLeg.R')
_vg = ob_cube_007.vertex_groups.new(name='Foot.R')
_vg = ob_cube_007.vertex_groups.new(name='UpperLeg.L')
_vg = ob_cube_007.vertex_groups.new(name='LowerLeg.L')
_vg = ob_cube_007.vertex_groups.new(name='Foot.L')
_m = ob_cube_007.modifiers.new('Armature', 'ARMATURE')
_m.object = ob_armature
ob_cube_008.parent = ob_armature
ob_cube_008.matrix_parent_inverse = Matrix(((1.0, -0.0, 0.0, -0.0), (-0.0, 1.0, -0.0, 0.0), (0.0, -0.0, 1.0, -1.367), (-0.0, 0.0, -0.0, 1.0)))
ob_cube_008.location = (-0.7594, 1.125e-08, 2.336)
ob_cube_008.rotation_euler = (0.0, -1.013, 0.0)
ob_cube_008.scale = (-0.3662, 0.1186, 0.09187)
_vg = ob_cube_008.vertex_groups.new(name='Hip')
_vg = ob_cube_008.vertex_groups.new(name='Waist')
_vg = ob_cube_008.vertex_groups.new(name='Chest')
_vg = ob_cube_008.vertex_groups.new(name='Neck')
_vg = ob_cube_008.vertex_groups.new(name='Head')
_vg = ob_cube_008.vertex_groups.new(name='Shoulder.R')
_vg = ob_cube_008.vertex_groups.new(name='UpperArm.R')
_vg = ob_cube_008.vertex_groups.new(name='LowerArm.R')
_vg = ob_cube_008.vertex_groups.new(name='UpperHand.R')
_vg = ob_cube_008.vertex_groups.new(name='Shoulder.L')
_vg = ob_cube_008.vertex_groups.new(name='UpperArm.L')
for _i, _w in zip([0, 1, 2, 3, 4, 5, 6, 7], [1.0, 1.0, 1.0, 1.0, 1.0, 1.0, 1.0, 1.0]): _vg.add([_i], _w, 'REPLACE')
_vg = ob_cube_008.vertex_groups.new(name='LowerArm.L')
_vg = ob_cube_008.vertex_groups.new(name='UpperHand.L')
_vg = ob_cube_008.vertex_groups.new(name='UpperLeg.R')
_vg = ob_cube_008.vertex_groups.new(name='LowerLeg.R')
_vg = ob_cube_008.vertex_groups.new(name='Foot.R')
_vg = ob_cube_008.vertex_groups.new(name='UpperLeg.L')
_vg = ob_cube_008.vertex_groups.new(name='LowerLeg.L')
_vg = ob_cube_008.vertex_groups.new(name='Foot.L')
_m = ob_cube_008.modifiers.new('Armature', 'ARMATURE')
_m.object = ob_armature
ob_cube_009.parent = ob_armature
ob_cube_009.matrix_parent_inverse = Matrix(((1.0, -0.0, 0.0, -0.0), (-0.0, 1.0, -0.0, 0.0), (0.0, -0.0, 1.0, -1.367), (-0.0, 0.0, -0.0, 1.0)))
ob_cube_009.location = (-1.143, 8.23e-08, 1.807)
ob_cube_009.rotation_euler = (0.0, -0.889, 0.0)
ob_cube_009.scale = (-0.252, 0.09069, 0.07023)
_vg = ob_cube_009.vertex_groups.new(name='Hip')
_vg = ob_cube_009.vertex_groups.new(name='Waist')
_vg = ob_cube_009.vertex_groups.new(name='Chest')
_vg = ob_cube_009.vertex_groups.new(name='Neck')
_vg = ob_cube_009.vertex_groups.new(name='Head')
_vg = ob_cube_009.vertex_groups.new(name='Shoulder.R')
_vg = ob_cube_009.vertex_groups.new(name='UpperArm.R')
_vg = ob_cube_009.vertex_groups.new(name='LowerArm.R')
_vg = ob_cube_009.vertex_groups.new(name='UpperHand.R')
_vg = ob_cube_009.vertex_groups.new(name='Shoulder.L')
_vg = ob_cube_009.vertex_groups.new(name='UpperArm.L')
_vg = ob_cube_009.vertex_groups.new(name='LowerArm.L')
_vg.add([0, 1, 2, 3, 4, 5, 6, 7], 1.0, 'REPLACE')
_vg = ob_cube_009.vertex_groups.new(name='UpperHand.L')
_vg = ob_cube_009.vertex_groups.new(name='UpperLeg.R')
_vg = ob_cube_009.vertex_groups.new(name='LowerLeg.R')
_vg = ob_cube_009.vertex_groups.new(name='Foot.R')
_vg = ob_cube_009.vertex_groups.new(name='UpperLeg.L')
_vg = ob_cube_009.vertex_groups.new(name='LowerLeg.L')
_vg = ob_cube_009.vertex_groups.new(name='Foot.L')
_m = ob_cube_009.modifiers.new('Armature', 'ARMATURE')
_m.object = ob_armature
ob_cube_010.parent = ob_armature
ob_cube_010.matrix_parent_inverse = Matrix(((1.0, -0.0, 0.0, -0.0), (-0.0, 1.0, -0.0, 0.0), (0.0, -0.0, 1.0, -1.367), (-0.0, 0.0, -0.0, 1.0)))
ob_cube_010.location = (-1.411, 1.268e-07, 1.476)
ob_cube_010.rotation_euler = (0.0, -0.889, 0.0)
ob_cube_010.scale = (-0.1539, 0.06092, 0.04717)
_vg = ob_cube_010.vertex_groups.new(name='Hip')
_vg = ob_cube_010.vertex_groups.new(name='Waist')
_vg = ob_cube_010.vertex_groups.new(name='Chest')
_vg = ob_cube_010.vertex_groups.new(name='Neck')
_vg = ob_cube_010.vertex_groups.new(name='Head')
_vg = ob_cube_010.vertex_groups.new(name='Shoulder.R')
_vg = ob_cube_010.vertex_groups.new(name='UpperArm.R')
_vg = ob_cube_010.vertex_groups.new(name='LowerArm.R')
_vg = ob_cube_010.vertex_groups.new(name='UpperHand.R')
_vg = ob_cube_010.vertex_groups.new(name='Shoulder.L')
_vg = ob_cube_010.vertex_groups.new(name='UpperArm.L')
_vg = ob_cube_010.vertex_groups.new(name='LowerArm.L')
_vg = ob_cube_010.vertex_groups.new(name='UpperHand.L')
_vg.add([0, 1, 2, 3, 4, 5, 6, 7], 1.0, 'REPLACE')
_vg = ob_cube_010.vertex_groups.new(name='UpperLeg.R')
_vg = ob_cube_010.vertex_groups.new(name='LowerLeg.R')
_vg = ob_cube_010.vertex_groups.new(name='Foot.R')
_vg = ob_cube_010.vertex_groups.new(name='UpperLeg.L')
_vg = ob_cube_010.vertex_groups.new(name='LowerLeg.L')
_vg = ob_cube_010.vertex_groups.new(name='Foot.L')
_m = ob_cube_010.modifiers.new('Armature', 'ARMATURE')
_m.object = ob_armature
ob_cube_011.parent = ob_armature
ob_cube_011.matrix_parent_inverse = Matrix(((1.0, -0.0, 0.0, -0.0), (-0.0, 1.0, -0.0, 0.0), (0.0, -0.0, 1.0, -1.367), (-0.0, 0.0, -0.0, 1.0)))
ob_cube_011.location = (0.2899, 2.376e-08, 1.19)
ob_cube_011.rotation_euler = (0.0, -0.2414, 0.0)
ob_cube_011.scale = (0.09524, 0.09264, 0.3454)
_vg = ob_cube_011.vertex_groups.new(name='Hip')
_vg = ob_cube_011.vertex_groups.new(name='Waist')
_vg = ob_cube_011.vertex_groups.new(name='Chest')
_vg = ob_cube_011.vertex_groups.new(name='Neck')
_vg = ob_cube_011.vertex_groups.new(name='Head')
_vg = ob_cube_011.vertex_groups.new(name='Shoulder.R')
_vg = ob_cube_011.vertex_groups.new(name='UpperArm.R')
_vg = ob_cube_011.vertex_groups.new(name='LowerArm.R')
_vg = ob_cube_011.vertex_groups.new(name='UpperHand.R')
_vg = ob_cube_011.vertex_groups.new(name='Shoulder.L')
_vg = ob_cube_011.vertex_groups.new(name='UpperArm.L')
_vg = ob_cube_011.vertex_groups.new(name='LowerArm.L')
_vg = ob_cube_011.vertex_groups.new(name='UpperHand.L')
_vg = ob_cube_011.vertex_groups.new(name='UpperLeg.R')
_vg.add([0, 1, 2, 3, 4, 5, 6, 7], 1.0, 'REPLACE')
_vg = ob_cube_011.vertex_groups.new(name='LowerLeg.R')
_vg = ob_cube_011.vertex_groups.new(name='Foot.R')
_vg = ob_cube_011.vertex_groups.new(name='UpperLeg.L')
_vg = ob_cube_011.vertex_groups.new(name='LowerLeg.L')
_vg = ob_cube_011.vertex_groups.new(name='Foot.L')
_m = ob_cube_011.modifiers.new('Armature', 'ARMATURE')
_m.object = ob_armature
ob_cube_012.parent = ob_armature
ob_cube_012.matrix_parent_inverse = Matrix(((1.0, -0.0, 0.0, -0.0), (-0.0, 1.0, -0.0, 0.0), (0.0, -0.0, 1.0, -1.367), (-0.0, 0.0, -0.0, 1.0)))
ob_cube_012.location = (0.4184, 1.23e-07, 0.4594)
ob_cube_012.rotation_euler = (0.0, -0.1324, 0.0)
ob_cube_012.scale = (0.07447, 0.06335, 0.3711)
_vg = ob_cube_012.vertex_groups.new(name='Hip')
_vg = ob_cube_012.vertex_groups.new(name='Waist')
_vg = ob_cube_012.vertex_groups.new(name='Chest')
_vg = ob_cube_012.vertex_groups.new(name='Neck')
_vg = ob_cube_012.vertex_groups.new(name='Head')
_vg = ob_cube_012.vertex_groups.new(name='Shoulder.R')
_vg = ob_cube_012.vertex_groups.new(name='UpperArm.R')
_vg = ob_cube_012.vertex_groups.new(name='LowerArm.R')
_vg = ob_cube_012.vertex_groups.new(name='UpperHand.R')
_vg = ob_cube_012.vertex_groups.new(name='Shoulder.L')
_vg = ob_cube_012.vertex_groups.new(name='UpperArm.L')
_vg = ob_cube_012.vertex_groups.new(name='LowerArm.L')
_vg = ob_cube_012.vertex_groups.new(name='UpperHand.L')
_vg = ob_cube_012.vertex_groups.new(name='UpperLeg.R')
_vg = ob_cube_012.vertex_groups.new(name='LowerLeg.R')
for _i, _w in zip([0, 1, 2, 3, 4, 5, 6, 7], [1.0, 0.9998, 0.9998, 0.9994, 1.0, 1.0, 1.0, 1.0]): _vg.add([_i], _w, 'REPLACE')
_vg = ob_cube_012.vertex_groups.new(name='Foot.R')
_vg = ob_cube_012.vertex_groups.new(name='UpperLeg.L')
_vg = ob_cube_012.vertex_groups.new(name='LowerLeg.L')
_vg = ob_cube_012.vertex_groups.new(name='Foot.L')
_m = ob_cube_012.modifiers.new('Armature', 'ARMATURE')
_m.object = ob_armature
ob_cube_013.parent = ob_armature
ob_cube_013.matrix_parent_inverse = Matrix(((1.0, -0.0, 0.0, -0.0), (-0.0, 1.0, -0.0, 0.0), (0.0, -0.0, 1.0, -1.367), (-0.0, 0.0, -0.0, 1.0)))
ob_cube_013.location = (0.4682, -0.07246, 0.04014)
ob_cube_013.scale = (0.06837, 0.1182, 0.0472)
_vg = ob_cube_013.vertex_groups.new(name='Hip')
_vg = ob_cube_013.vertex_groups.new(name='Waist')
_vg = ob_cube_013.vertex_groups.new(name='Chest')
_vg = ob_cube_013.vertex_groups.new(name='Neck')
_vg = ob_cube_013.vertex_groups.new(name='Head')
_vg = ob_cube_013.vertex_groups.new(name='Shoulder.R')
_vg = ob_cube_013.vertex_groups.new(name='UpperArm.R')
_vg = ob_cube_013.vertex_groups.new(name='LowerArm.R')
_vg = ob_cube_013.vertex_groups.new(name='UpperHand.R')
_vg = ob_cube_013.vertex_groups.new(name='Shoulder.L')
_vg = ob_cube_013.vertex_groups.new(name='UpperArm.L')
_vg = ob_cube_013.vertex_groups.new(name='LowerArm.L')
_vg = ob_cube_013.vertex_groups.new(name='UpperHand.L')
_vg = ob_cube_013.vertex_groups.new(name='UpperLeg.R')
_vg = ob_cube_013.vertex_groups.new(name='LowerLeg.R')
_vg = ob_cube_013.vertex_groups.new(name='Foot.R')
for _i, _w in zip([0, 1, 2, 3, 4, 5, 6, 7], [1.0, 1.0, 0.9995, 0.9994, 0.9998, 0.9998, 0.9991, 0.9991]): _vg.add([_i], _w, 'REPLACE')
_vg = ob_cube_013.vertex_groups.new(name='UpperLeg.L')
_vg = ob_cube_013.vertex_groups.new(name='LowerLeg.L')
_vg = ob_cube_013.vertex_groups.new(name='Foot.L')
_m = ob_cube_013.modifiers.new('Armature', 'ARMATURE')
_m.object = ob_armature
ob_cube_014.parent = ob_armature
ob_cube_014.matrix_parent_inverse = Matrix(((1.0, -0.0, 0.0, -0.0), (-0.0, 1.0, -0.0, 0.0), (0.0, -0.0, 1.0, -1.367), (-0.0, 0.0, -0.0, 1.0)))
ob_cube_014.location = (-0.2899, 2.421e-08, 1.19)
ob_cube_014.rotation_euler = (0.0, 0.2414, 0.0)
ob_cube_014.scale = (-0.09524, 0.09264, 0.3454)
_vg = ob_cube_014.vertex_groups.new(name='Hip')
_vg = ob_cube_014.vertex_groups.new(name='Waist')
_vg = ob_cube_014.vertex_groups.new(name='Chest')
_vg = ob_cube_014.vertex_groups.new(name='Neck')
_vg = ob_cube_014.vertex_groups.new(name='Head')
_vg = ob_cube_014.vertex_groups.new(name='Shoulder.R')
_vg = ob_cube_014.vertex_groups.new(name='UpperArm.R')
_vg = ob_cube_014.vertex_groups.new(name='LowerArm.R')
_vg = ob_cube_014.vertex_groups.new(name='UpperHand.R')
_vg = ob_cube_014.vertex_groups.new(name='Shoulder.L')
_vg = ob_cube_014.vertex_groups.new(name='UpperArm.L')
_vg = ob_cube_014.vertex_groups.new(name='LowerArm.L')
_vg = ob_cube_014.vertex_groups.new(name='UpperHand.L')
_vg = ob_cube_014.vertex_groups.new(name='UpperLeg.R')
_vg = ob_cube_014.vertex_groups.new(name='LowerLeg.R')
_vg = ob_cube_014.vertex_groups.new(name='Foot.R')
_vg = ob_cube_014.vertex_groups.new(name='UpperLeg.L')
for _i, _w in zip([0, 1, 2, 3, 4, 5, 6, 7], [1.0, 1.0, 1.0, 1.0, 1.0, 1.0, 0.9999, 0.9999]): _vg.add([_i], _w, 'REPLACE')
_vg = ob_cube_014.vertex_groups.new(name='LowerLeg.L')
_vg = ob_cube_014.vertex_groups.new(name='Foot.L')
_m = ob_cube_014.modifiers.new('Armature', 'ARMATURE')
_m.object = ob_armature
ob_cube_015.parent = ob_armature
ob_cube_015.matrix_parent_inverse = Matrix(((1.0, -0.0, 0.0, -0.0), (-0.0, 1.0, -0.0, 0.0), (0.0, -0.0, 1.0, -1.367), (-0.0, 0.0, -0.0, 1.0)))
ob_cube_015.location = (-0.4184, 1.229e-07, 0.4594)
ob_cube_015.rotation_euler = (0.0, 0.1324, 0.0)
ob_cube_015.scale = (-0.07447, 0.06335, 0.3711)
_vg = ob_cube_015.vertex_groups.new(name='Hip')
_vg = ob_cube_015.vertex_groups.new(name='Waist')
_vg = ob_cube_015.vertex_groups.new(name='Chest')
_vg = ob_cube_015.vertex_groups.new(name='Neck')
_vg = ob_cube_015.vertex_groups.new(name='Head')
_vg = ob_cube_015.vertex_groups.new(name='Shoulder.R')
_vg = ob_cube_015.vertex_groups.new(name='UpperArm.R')
_vg = ob_cube_015.vertex_groups.new(name='LowerArm.R')
_vg = ob_cube_015.vertex_groups.new(name='UpperHand.R')
_vg = ob_cube_015.vertex_groups.new(name='Shoulder.L')
_vg = ob_cube_015.vertex_groups.new(name='UpperArm.L')
_vg = ob_cube_015.vertex_groups.new(name='LowerArm.L')
_vg = ob_cube_015.vertex_groups.new(name='UpperHand.L')
_vg = ob_cube_015.vertex_groups.new(name='UpperLeg.R')
_vg = ob_cube_015.vertex_groups.new(name='LowerLeg.R')
_vg = ob_cube_015.vertex_groups.new(name='Foot.R')
_vg = ob_cube_015.vertex_groups.new(name='UpperLeg.L')
_vg = ob_cube_015.vertex_groups.new(name='LowerLeg.L')
for _i, _w in zip([0, 1, 2, 3, 4, 5, 6, 7], [1.0, 0.9999, 0.9996, 0.9997, 1.0, 1.0, 1.0, 1.0]): _vg.add([_i], _w, 'REPLACE')
_vg = ob_cube_015.vertex_groups.new(name='Foot.L')
_m = ob_cube_015.modifiers.new('Armature', 'ARMATURE')
_m.object = ob_armature
ob_cube_016.parent = ob_armature
ob_cube_016.matrix_parent_inverse = Matrix(((1.0, -0.0, 0.0, -0.0), (-0.0, 1.0, -0.0, 0.0), (0.0, -0.0, 1.0, -1.367), (-0.0, 0.0, -0.0, 1.0)))
ob_cube_016.location = (-0.4682, -0.07246, 0.04014)
ob_cube_016.scale = (-0.06837, 0.1182, 0.0472)
_vg = ob_cube_016.vertex_groups.new(name='Hip')
_vg = ob_cube_016.vertex_groups.new(name='Waist')
_vg = ob_cube_016.vertex_groups.new(name='Chest')
_vg = ob_cube_016.vertex_groups.new(name='Neck')
_vg = ob_cube_016.vertex_groups.new(name='Head')
_vg = ob_cube_016.vertex_groups.new(name='Shoulder.R')
_vg = ob_cube_016.vertex_groups.new(name='UpperArm.R')
_vg = ob_cube_016.vertex_groups.new(name='LowerArm.R')
_vg = ob_cube_016.vertex_groups.new(name='UpperHand.R')
_vg = ob_cube_016.vertex_groups.new(name='Shoulder.L')
_vg = ob_cube_016.vertex_groups.new(name='UpperArm.L')
_vg = ob_cube_016.vertex_groups.new(name='LowerArm.L')
_vg = ob_cube_016.vertex_groups.new(name='UpperHand.L')
_vg = ob_cube_016.vertex_groups.new(name='UpperLeg.R')
_vg = ob_cube_016.vertex_groups.new(name='LowerLeg.R')
_vg = ob_cube_016.vertex_groups.new(name='Foot.R')
_vg = ob_cube_016.vertex_groups.new(name='UpperLeg.L')
_vg = ob_cube_016.vertex_groups.new(name='LowerLeg.L')
_vg = ob_cube_016.vertex_groups.new(name='Foot.L')
for _i, _w in zip([0, 1, 2, 3, 4, 5, 6, 7], [1.0, 0.9998, 1.0, 0.9964, 1.0, 1.0, 0.9998, 1.0]): _vg.add([_i], _w, 'REPLACE')
_m = ob_cube_016.modifiers.new('Armature', 'ARMATURE')
_m.object = ob_armature
ob_cube_017.parent = ob_armature
ob_cube_017.matrix_parent_inverse = Matrix(((1.0, -0.0, 0.0, -0.0), (-0.0, 1.0, -0.0, 0.0), (0.0, -0.0, 1.0, -1.367), (-0.0, 0.0, -0.0, 1.0)))
ob_cube_017.location = (4.47e-07, -5.478e-08, 2.754)
ob_cube_017.scale = (-0.04398, 0.04533, 0.08366)
_vg = ob_cube_017.vertex_groups.new(name='Hip')
_vg = ob_cube_017.vertex_groups.new(name='Waist')
_vg = ob_cube_017.vertex_groups.new(name='Chest')
_vg = ob_cube_017.vertex_groups.new(name='Neck')
_vg.add([0, 1, 2, 3, 4, 5, 6, 7], 1.0, 'REPLACE')
_vg = ob_cube_017.vertex_groups.new(name='Head')
_vg = ob_cube_017.vertex_groups.new(name='Shoulder.R')
_vg = ob_cube_017.vertex_groups.new(name='UpperArm.R')
_vg = ob_cube_017.vertex_groups.new(name='LowerArm.R')
_vg = ob_cube_017.vertex_groups.new(name='UpperHand.R')
_vg = ob_cube_017.vertex_groups.new(name='Shoulder.L')
_vg = ob_cube_017.vertex_groups.new(name='UpperArm.L')
_vg = ob_cube_017.vertex_groups.new(name='LowerArm.L')
_vg = ob_cube_017.vertex_groups.new(name='UpperHand.L')
_vg = ob_cube_017.vertex_groups.new(name='UpperLeg.R')
_vg = ob_cube_017.vertex_groups.new(name='LowerLeg.R')
_vg = ob_cube_017.vertex_groups.new(name='Foot.R')
_vg = ob_cube_017.vertex_groups.new(name='UpperLeg.L')
_vg = ob_cube_017.vertex_groups.new(name='LowerLeg.L')
_vg = ob_cube_017.vertex_groups.new(name='Foot.L')
_m = ob_cube_017.modifiers.new('Armature', 'ARMATURE')
_m.object = ob_armature
ob_cube_018.parent = ob_armature
ob_cube_018.matrix_parent_inverse = Matrix(((1.0, -0.0, 0.0, -0.0), (-0.0, 1.0, -0.0, 0.0), (0.0, -0.0, 1.0, -1.367), (-0.0, 0.0, -0.0, 1.0)))
ob_cube_018.location = (0.0, 0.0, 3.038)
ob_cube_018.scale = (0.217, 0.217, 0.217)
_vg = ob_cube_018.vertex_groups.new(name='Hip')
_vg = ob_cube_018.vertex_groups.new(name='Waist')
_vg = ob_cube_018.vertex_groups.new(name='Chest')
_vg = ob_cube_018.vertex_groups.new(name='Neck')
_vg = ob_cube_018.vertex_groups.new(name='Head')
_vg.add([0, 1, 2, 3, 4, 5, 6, 7], 1.0, 'REPLACE')
_vg = ob_cube_018.vertex_groups.new(name='Shoulder.R')
_vg = ob_cube_018.vertex_groups.new(name='UpperArm.R')
_vg = ob_cube_018.vertex_groups.new(name='LowerArm.R')
_vg = ob_cube_018.vertex_groups.new(name='UpperHand.R')
_vg = ob_cube_018.vertex_groups.new(name='Shoulder.L')
_vg = ob_cube_018.vertex_groups.new(name='UpperArm.L')
_vg = ob_cube_018.vertex_groups.new(name='LowerArm.L')
_vg = ob_cube_018.vertex_groups.new(name='UpperHand.L')
_vg = ob_cube_018.vertex_groups.new(name='UpperLeg.R')
_vg = ob_cube_018.vertex_groups.new(name='LowerLeg.R')
_vg = ob_cube_018.vertex_groups.new(name='Foot.R')
_vg = ob_cube_018.vertex_groups.new(name='UpperLeg.L')
_vg = ob_cube_018.vertex_groups.new(name='LowerLeg.L')
_vg = ob_cube_018.vertex_groups.new(name='Foot.L')
_m = ob_cube_018.modifiers.new('Armature', 'ARMATURE')
_m.object = ob_armature

# ---- collection membership
col_collection.objects.link(ob_armature)
col_collection.objects.link(ob_cube)
col_collection.objects.link(ob_cube_001)
col_collection.objects.link(ob_cube_002)
col_collection.objects.link(ob_cube_003)
col_collection.objects.link(ob_cube_004)
col_collection.objects.link(ob_cube_005)
col_collection.objects.link(ob_cube_006)
col_collection.objects.link(ob_cube_007)
col_collection.objects.link(ob_cube_008)
col_collection.objects.link(ob_cube_009)
col_collection.objects.link(ob_cube_010)
col_collection.objects.link(ob_cube_011)
col_collection.objects.link(ob_cube_012)
col_collection.objects.link(ob_cube_013)
col_collection.objects.link(ob_cube_014)
col_collection.objects.link(ob_cube_015)
col_collection.objects.link(ob_cube_016)
col_collection.objects.link(ob_cube_017)
col_collection.objects.link(ob_cube_018)

# ---- scene / render settings (as saved in the file)
scene.frame_start = 0; scene.frame_end = 10; scene.frame_set(0)
scene.render.engine = 'CYCLES'
scene.render.fps = 30
bpy.context.view_layer.update()

# ---- added for rendering (the .blend has no active camera and no usable light): camera, sun
cam_auto = bpy.data.cameras.new('AutoCamera')
cam_auto.lens = 50.0
cam_auto.sensor_width = 36.0
cam_auto.clip_end = 1000.0
ob_auto_camera = bpy.data.objects.new('AutoCamera', cam_auto)
scene.collection.objects.link(ob_auto_camera)
ob_auto_camera.location = (4.18013, -5.01616, 4.96788)
ob_auto_camera.rotation_euler = (1.09748, -7.21219e-08, 0.694738)
scene.camera = ob_auto_camera
light_auto_sun = bpy.data.lights.new('AutoSun', 'SUN')
light_auto_sun.energy = 3.0
light_auto_sun.angle = 0.0523599
ob_auto_sun = bpy.data.objects.new('AutoSun', light_auto_sun)
scene.collection.objects.link(ob_auto_sun)
ob_auto_sun.rotation_euler = (0.872665, 0.174533, 0.523599)
bpy.context.view_layer.update()
